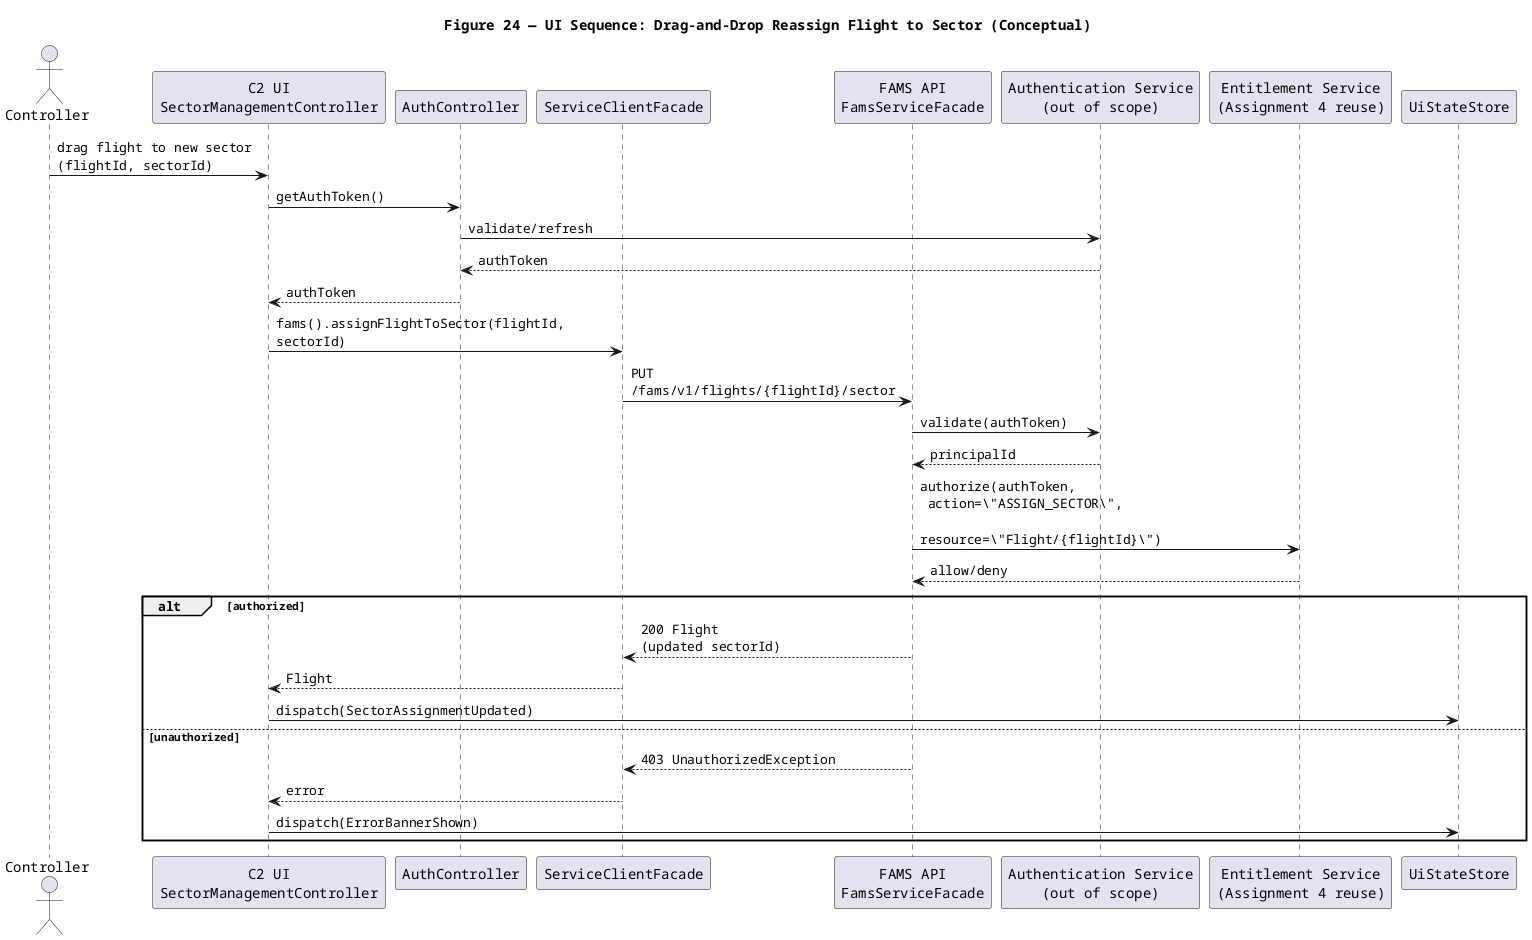

The diagram above was rendered by PlantUML. Its source (embedded in the PNG):
@startuml
title Figure 24 — UI Sequence: Drag-and-Drop Reassign Flight to Sector (Conceptual)

skinparam shadowing false
skinparam defaultFontName Courier
skinparam wrapWidth 220
skinparam maxMessageSize 220

actor "Controller" as Controller
participant "C2 UI\nSectorManagementController" as SectorCtrl
participant "AuthController" as Auth
participant "ServiceClientFacade" as Facade
participant "FAMS API\nFamsServiceFacade" as FAMS_API
participant "Authentication Service\n(out of scope)" as AUTH
participant "Entitlement Service\n(Assignment 4 reuse)" as ENT
participant "UiStateStore" as Store

Controller -> SectorCtrl : drag flight to new sector\n(flightId, sectorId)
SectorCtrl -> Auth : getAuthToken()
Auth -> AUTH : validate/refresh
AUTH --> Auth : authToken
Auth --> SectorCtrl : authToken

SectorCtrl -> Facade : fams().assignFlightToSector(flightId, sectorId)
Facade -> FAMS_API : PUT /fams/v1/flights/{flightId}/sector
FAMS_API -> AUTH : validate(authToken)
AUTH --> FAMS_API : principalId
FAMS_API -> ENT : authorize(authToken,\n action=\"ASSIGN_SECTOR\",\n resource=\"Flight/{flightId}\")
ENT --> FAMS_API : allow/deny

alt authorized
  FAMS_API --> Facade : 200 Flight\n(updated sectorId)
  Facade --> SectorCtrl : Flight
  SectorCtrl -> Store : dispatch(SectorAssignmentUpdated)
else unauthorized
  FAMS_API --> Facade : 403 UnauthorizedException
  Facade --> SectorCtrl : error
  SectorCtrl -> Store : dispatch(ErrorBannerShown)
end

@enduml